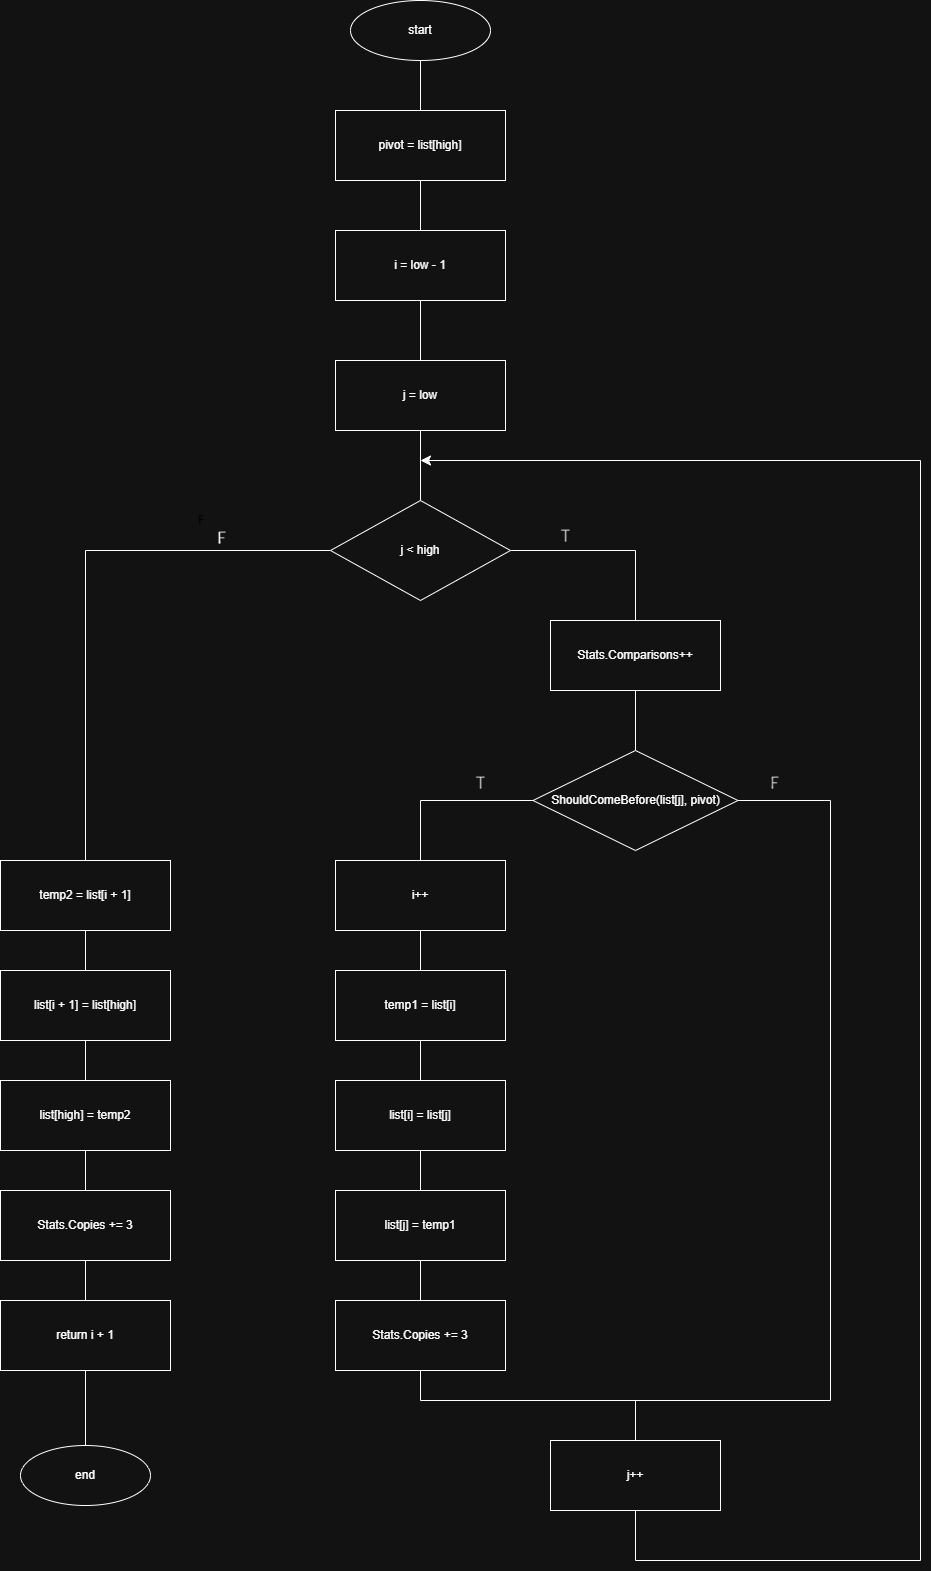

The diagram above was exported from draw.io. Its source (the exported page's mxGraphModel, read from the mxfile embedded in the PNG):
<mxGraphModel dx="1416" dy="919" grid="1" gridSize="10" guides="1" tooltips="1" connect="1" arrows="1" fold="1" page="1" pageScale="1" pageWidth="850" pageHeight="1100" math="0" shadow="0">
  <root>
    <mxCell id="0" />
    <mxCell id="1" parent="0" />
    <mxCell id="WWdsrNJlsL2pHqQiwNmk-3" edge="1" parent="1" source="U-IxNENmg8__opwymh4c-1" style="edgeStyle=none;curved=1;rounded=0;orthogonalLoop=1;jettySize=auto;html=1;entryX=0.5;entryY=0;entryDx=0;entryDy=0;fontSize=12;startSize=8;endSize=8;endArrow=none;endFill=0;" target="WWdsrNJlsL2pHqQiwNmk-29">
      <mxGeometry relative="1" as="geometry">
        <mxPoint x="580" y="260" as="targetPoint" />
      </mxGeometry>
    </mxCell>
    <mxCell id="U-IxNENmg8__opwymh4c-1" parent="1" style="ellipse;whiteSpace=wrap;html=1;" value="start" vertex="1">
      <mxGeometry height="60" width="140" x="510" y="150" as="geometry" />
    </mxCell>
    <mxCell id="U-IxNENmg8__opwymh4c-2" parent="1" style="ellipse;whiteSpace=wrap;html=1;" value="end" vertex="1">
      <mxGeometry height="60" width="130" x="180" y="1595" as="geometry" />
    </mxCell>
    <mxCell id="WWdsrNJlsL2pHqQiwNmk-8" edge="1" parent="1" style="edgeStyle=none;curved=1;rounded=0;orthogonalLoop=1;jettySize=auto;html=1;entryX=0.5;entryY=0;entryDx=0;entryDy=0;fontSize=12;startSize=8;endSize=8;endArrow=none;endFill=0;" target="WWdsrNJlsL2pHqQiwNmk-2">
      <mxGeometry relative="1" as="geometry">
        <mxPoint x="985" y="670" as="sourcePoint" />
      </mxGeometry>
    </mxCell>
    <mxCell id="WWdsrNJlsL2pHqQiwNmk-35" edge="1" parent="1" source="WWdsrNJlsL2pHqQiwNmk-29" style="edgeStyle=none;curved=1;rounded=0;orthogonalLoop=1;jettySize=auto;html=1;entryX=0.5;entryY=0;entryDx=0;entryDy=0;fontSize=12;startSize=8;endSize=8;endArrow=none;endFill=0;" target="WWdsrNJlsL2pHqQiwNmk-43">
      <mxGeometry relative="1" as="geometry">
        <mxPoint x="580" y="400" as="targetPoint" />
      </mxGeometry>
    </mxCell>
    <mxCell id="WWdsrNJlsL2pHqQiwNmk-29" parent="1" style="rounded=0;whiteSpace=wrap;html=1;" value="pivot = list[high]" vertex="1">
      <mxGeometry height="70" width="170" x="495" y="260" as="geometry" />
    </mxCell>
    <mxCell id="WWdsrNJlsL2pHqQiwNmk-59" edge="1" parent="1" source="WWdsrNJlsL2pHqQiwNmk-43" style="edgeStyle=none;curved=1;rounded=0;orthogonalLoop=1;jettySize=auto;html=1;entryX=0.5;entryY=0;entryDx=0;entryDy=0;fontSize=12;startSize=8;endSize=8;endArrow=none;endFill=0;" target="WWdsrNJlsL2pHqQiwNmk-45">
      <mxGeometry relative="1" as="geometry" />
    </mxCell>
    <mxCell id="WWdsrNJlsL2pHqQiwNmk-43" parent="1" style="rounded=0;whiteSpace=wrap;html=1;" value="i = low - 1" vertex="1">
      <mxGeometry height="70" width="170" x="495" y="380" as="geometry" />
    </mxCell>
    <mxCell id="WWdsrNJlsL2pHqQiwNmk-61" edge="1" parent="1" source="WWdsrNJlsL2pHqQiwNmk-44" style="edgeStyle=orthogonalEdgeStyle;rounded=0;orthogonalLoop=1;jettySize=auto;html=1;entryX=0.5;entryY=0;entryDx=0;entryDy=0;fontSize=12;startSize=8;endSize=8;endArrow=none;endFill=0;" target="WWdsrNJlsL2pHqQiwNmk-46">
      <mxGeometry relative="1" as="geometry" />
    </mxCell>
    <mxCell id="WWdsrNJlsL2pHqQiwNmk-71" edge="1" parent="1" source="WWdsrNJlsL2pHqQiwNmk-44" style="edgeStyle=orthogonalEdgeStyle;rounded=0;orthogonalLoop=1;jettySize=auto;html=1;entryX=0.5;entryY=0;entryDx=0;entryDy=0;fontSize=12;startSize=8;endSize=8;endArrow=none;endFill=0;" target="WWdsrNJlsL2pHqQiwNmk-55">
      <mxGeometry relative="1" as="geometry" />
    </mxCell>
    <mxCell id="WWdsrNJlsL2pHqQiwNmk-44" parent="1" style="rhombus;whiteSpace=wrap;html=1;" value="j &amp;lt; high" vertex="1">
      <mxGeometry height="100" width="180" x="490" y="650" as="geometry" />
    </mxCell>
    <mxCell id="WWdsrNJlsL2pHqQiwNmk-60" edge="1" parent="1" source="WWdsrNJlsL2pHqQiwNmk-45" style="edgeStyle=none;curved=1;rounded=0;orthogonalLoop=1;jettySize=auto;html=1;entryX=0.5;entryY=0;entryDx=0;entryDy=0;fontSize=12;startSize=8;endSize=8;endArrow=none;endFill=0;" target="WWdsrNJlsL2pHqQiwNmk-44">
      <mxGeometry relative="1" as="geometry" />
    </mxCell>
    <mxCell id="WWdsrNJlsL2pHqQiwNmk-45" parent="1" style="rounded=0;whiteSpace=wrap;html=1;" value="j = low" vertex="1">
      <mxGeometry height="70" width="170" x="495" y="510" as="geometry" />
    </mxCell>
    <mxCell id="WWdsrNJlsL2pHqQiwNmk-62" edge="1" parent="1" source="WWdsrNJlsL2pHqQiwNmk-46" style="edgeStyle=none;curved=1;rounded=0;orthogonalLoop=1;jettySize=auto;html=1;entryX=0.5;entryY=0;entryDx=0;entryDy=0;fontSize=12;startSize=8;endSize=8;endArrow=none;endFill=0;" target="WWdsrNJlsL2pHqQiwNmk-47">
      <mxGeometry relative="1" as="geometry" />
    </mxCell>
    <mxCell id="WWdsrNJlsL2pHqQiwNmk-46" parent="1" style="rounded=0;whiteSpace=wrap;html=1;" value="Stats.Comparisons++" vertex="1">
      <mxGeometry height="70" width="170" x="710" y="770" as="geometry" />
    </mxCell>
    <mxCell id="WWdsrNJlsL2pHqQiwNmk-63" edge="1" parent="1" source="WWdsrNJlsL2pHqQiwNmk-47" style="edgeStyle=orthogonalEdgeStyle;rounded=0;orthogonalLoop=1;jettySize=auto;html=1;entryX=0.5;entryY=0;entryDx=0;entryDy=0;fontSize=12;startSize=8;endSize=8;endArrow=none;endFill=0;" target="WWdsrNJlsL2pHqQiwNmk-53">
      <mxGeometry relative="1" as="geometry">
        <Array as="points">
          <mxPoint x="990" y="950" />
          <mxPoint x="990" y="1550" />
          <mxPoint x="795" y="1550" />
        </Array>
      </mxGeometry>
    </mxCell>
    <mxCell id="WWdsrNJlsL2pHqQiwNmk-64" edge="1" parent="1" source="WWdsrNJlsL2pHqQiwNmk-47" style="edgeStyle=orthogonalEdgeStyle;rounded=0;orthogonalLoop=1;jettySize=auto;html=1;entryX=0.5;entryY=0;entryDx=0;entryDy=0;fontSize=12;startSize=8;endSize=8;endArrow=none;endFill=0;" target="WWdsrNJlsL2pHqQiwNmk-48">
      <mxGeometry relative="1" as="geometry" />
    </mxCell>
    <mxCell id="WWdsrNJlsL2pHqQiwNmk-47" parent="1" style="rhombus;whiteSpace=wrap;html=1;" value="ShouldComeBefore(list[j], pivot)" vertex="1">
      <mxGeometry height="100" width="205" x="692.5" y="900" as="geometry" />
    </mxCell>
    <mxCell id="WWdsrNJlsL2pHqQiwNmk-65" edge="1" parent="1" source="WWdsrNJlsL2pHqQiwNmk-48" style="edgeStyle=none;curved=1;rounded=0;orthogonalLoop=1;jettySize=auto;html=1;entryX=0.5;entryY=0;entryDx=0;entryDy=0;fontSize=12;startSize=8;endSize=8;endArrow=none;endFill=0;" target="WWdsrNJlsL2pHqQiwNmk-50">
      <mxGeometry relative="1" as="geometry" />
    </mxCell>
    <mxCell id="WWdsrNJlsL2pHqQiwNmk-48" parent="1" style="rounded=0;whiteSpace=wrap;html=1;" value="i++" vertex="1">
      <mxGeometry height="70" width="170" x="495" y="1010" as="geometry" />
    </mxCell>
    <mxCell id="WWdsrNJlsL2pHqQiwNmk-67" edge="1" parent="1" source="WWdsrNJlsL2pHqQiwNmk-49" style="edgeStyle=none;curved=1;rounded=0;orthogonalLoop=1;jettySize=auto;html=1;entryX=0.5;entryY=0;entryDx=0;entryDy=0;fontSize=12;startSize=8;endSize=8;endArrow=none;endFill=0;" target="WWdsrNJlsL2pHqQiwNmk-51">
      <mxGeometry relative="1" as="geometry" />
    </mxCell>
    <mxCell id="WWdsrNJlsL2pHqQiwNmk-49" parent="1" style="rounded=0;whiteSpace=wrap;html=1;" value="list[i] = list[j]" vertex="1">
      <mxGeometry height="70" width="170" x="495" y="1230" as="geometry" />
    </mxCell>
    <mxCell id="WWdsrNJlsL2pHqQiwNmk-66" edge="1" parent="1" source="WWdsrNJlsL2pHqQiwNmk-50" style="edgeStyle=none;curved=1;rounded=0;orthogonalLoop=1;jettySize=auto;html=1;entryX=0.5;entryY=0;entryDx=0;entryDy=0;fontSize=12;startSize=8;endSize=8;endArrow=none;endFill=0;" target="WWdsrNJlsL2pHqQiwNmk-49">
      <mxGeometry relative="1" as="geometry" />
    </mxCell>
    <mxCell id="WWdsrNJlsL2pHqQiwNmk-50" parent="1" style="rounded=0;whiteSpace=wrap;html=1;" value="temp1 = list[i]" vertex="1">
      <mxGeometry height="70" width="170" x="495" y="1120" as="geometry" />
    </mxCell>
    <mxCell id="WWdsrNJlsL2pHqQiwNmk-68" edge="1" parent="1" source="WWdsrNJlsL2pHqQiwNmk-51" style="edgeStyle=none;curved=1;rounded=0;orthogonalLoop=1;jettySize=auto;html=1;entryX=0.5;entryY=0;entryDx=0;entryDy=0;fontSize=12;startSize=8;endSize=8;endArrow=none;endFill=0;" target="WWdsrNJlsL2pHqQiwNmk-52">
      <mxGeometry relative="1" as="geometry" />
    </mxCell>
    <mxCell id="WWdsrNJlsL2pHqQiwNmk-51" parent="1" style="rounded=0;whiteSpace=wrap;html=1;" value="list[j] = temp1" vertex="1">
      <mxGeometry height="70" width="170" x="495" y="1340" as="geometry" />
    </mxCell>
    <mxCell id="WWdsrNJlsL2pHqQiwNmk-69" edge="1" parent="1" source="WWdsrNJlsL2pHqQiwNmk-52" style="edgeStyle=orthogonalEdgeStyle;rounded=0;orthogonalLoop=1;jettySize=auto;html=1;fontSize=12;startSize=8;endSize=8;endArrow=none;endFill=0;">
      <mxGeometry relative="1" as="geometry">
        <Array as="points">
          <mxPoint x="580" y="1550" />
        </Array>
        <mxPoint x="800" y="1550" as="targetPoint" />
      </mxGeometry>
    </mxCell>
    <mxCell id="WWdsrNJlsL2pHqQiwNmk-52" parent="1" style="rounded=0;whiteSpace=wrap;html=1;" value="Stats.Copies += 3" vertex="1">
      <mxGeometry height="70" width="170" x="495" y="1450" as="geometry" />
    </mxCell>
    <mxCell id="WWdsrNJlsL2pHqQiwNmk-70" edge="1" parent="1" source="WWdsrNJlsL2pHqQiwNmk-53" style="edgeStyle=orthogonalEdgeStyle;rounded=0;orthogonalLoop=1;jettySize=auto;html=1;fontSize=12;startSize=8;endSize=8;">
      <mxGeometry relative="1" as="geometry">
        <Array as="points">
          <mxPoint x="795" y="1710" />
          <mxPoint x="1080" y="1710" />
          <mxPoint x="1080" y="610" />
        </Array>
        <mxPoint x="580" y="610" as="targetPoint" />
      </mxGeometry>
    </mxCell>
    <mxCell id="WWdsrNJlsL2pHqQiwNmk-53" parent="1" style="rounded=0;whiteSpace=wrap;html=1;" value="j++" vertex="1">
      <mxGeometry height="70" width="170" x="710" y="1590" as="geometry" />
    </mxCell>
    <mxCell id="WWdsrNJlsL2pHqQiwNmk-73" edge="1" parent="1" source="WWdsrNJlsL2pHqQiwNmk-54" style="edgeStyle=none;curved=1;rounded=0;orthogonalLoop=1;jettySize=auto;html=1;entryX=0.5;entryY=0;entryDx=0;entryDy=0;fontSize=12;startSize=8;endSize=8;endArrow=none;endFill=0;" target="WWdsrNJlsL2pHqQiwNmk-56">
      <mxGeometry relative="1" as="geometry" />
    </mxCell>
    <mxCell id="WWdsrNJlsL2pHqQiwNmk-54" parent="1" style="rounded=0;whiteSpace=wrap;html=1;" value="list[i + 1] = list[high]" vertex="1">
      <mxGeometry height="70" width="170" x="160" y="1120" as="geometry" />
    </mxCell>
    <mxCell id="WWdsrNJlsL2pHqQiwNmk-72" edge="1" parent="1" source="WWdsrNJlsL2pHqQiwNmk-55" style="edgeStyle=none;curved=1;rounded=0;orthogonalLoop=1;jettySize=auto;html=1;entryX=0.5;entryY=0;entryDx=0;entryDy=0;fontSize=12;startSize=8;endSize=8;endArrow=none;endFill=0;" target="WWdsrNJlsL2pHqQiwNmk-54">
      <mxGeometry relative="1" as="geometry" />
    </mxCell>
    <mxCell id="WWdsrNJlsL2pHqQiwNmk-55" parent="1" style="rounded=0;whiteSpace=wrap;html=1;" value="temp2 = list[i + 1]" vertex="1">
      <mxGeometry height="70" width="170" x="160" y="1010" as="geometry" />
    </mxCell>
    <mxCell id="WWdsrNJlsL2pHqQiwNmk-74" edge="1" parent="1" source="WWdsrNJlsL2pHqQiwNmk-56" style="edgeStyle=none;curved=1;rounded=0;orthogonalLoop=1;jettySize=auto;html=1;entryX=0.5;entryY=0;entryDx=0;entryDy=0;fontSize=12;startSize=8;endSize=8;endArrow=none;endFill=0;" target="WWdsrNJlsL2pHqQiwNmk-57">
      <mxGeometry relative="1" as="geometry" />
    </mxCell>
    <mxCell id="WWdsrNJlsL2pHqQiwNmk-56" parent="1" style="rounded=0;whiteSpace=wrap;html=1;" value="list[high] = temp2" vertex="1">
      <mxGeometry height="70" width="170" x="160" y="1230" as="geometry" />
    </mxCell>
    <mxCell id="WWdsrNJlsL2pHqQiwNmk-75" edge="1" parent="1" source="WWdsrNJlsL2pHqQiwNmk-57" style="edgeStyle=none;curved=1;rounded=0;orthogonalLoop=1;jettySize=auto;html=1;entryX=0.5;entryY=0;entryDx=0;entryDy=0;fontSize=12;startSize=8;endSize=8;endArrow=none;endFill=0;" target="WWdsrNJlsL2pHqQiwNmk-58">
      <mxGeometry relative="1" as="geometry" />
    </mxCell>
    <mxCell id="WWdsrNJlsL2pHqQiwNmk-57" parent="1" style="rounded=0;whiteSpace=wrap;html=1;" value="Stats.Copies += 3" vertex="1">
      <mxGeometry height="70" width="170" x="160" y="1340" as="geometry" />
    </mxCell>
    <mxCell id="WWdsrNJlsL2pHqQiwNmk-76" edge="1" parent="1" source="WWdsrNJlsL2pHqQiwNmk-58" style="edgeStyle=none;curved=1;rounded=0;orthogonalLoop=1;jettySize=auto;html=1;entryX=0.5;entryY=0;entryDx=0;entryDy=0;fontSize=12;startSize=8;endSize=8;endArrow=none;endFill=0;" target="U-IxNENmg8__opwymh4c-2">
      <mxGeometry relative="1" as="geometry" />
    </mxCell>
    <mxCell id="WWdsrNJlsL2pHqQiwNmk-58" parent="1" style="rounded=0;whiteSpace=wrap;html=1;" value="return i + 1" vertex="1">
      <mxGeometry height="70" width="170" x="160" y="1450" as="geometry" />
    </mxCell>
  </root>
</mxGraphModel>